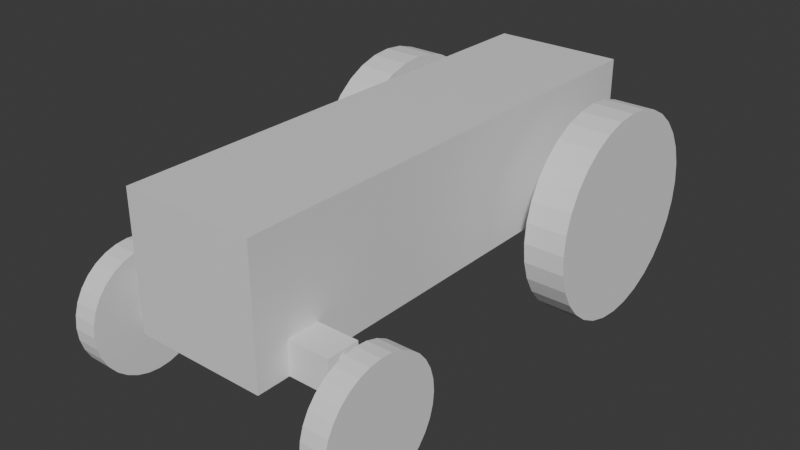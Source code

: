 # Source: tractor.blend  (saved by Blender 4.3.32; exported with 4.5.12 LTS)
import bpy
from mathutils import Matrix  # noqa: F401  (used for matrix-valued properties, if any)

bpy.ops.wm.read_factory_settings(use_empty=True)
scene = bpy.context.scene
scene.name = 'Scene'

# ---- collections
col_collection = bpy.data.collections.new('Collection'); scene.collection.children.link(col_collection)

# ---- materials (node trees are filled in below, after node groups)
mat_material = bpy.data.materials.new('Material')
mat_material.alpha_threshold = 0.0
mat_material.roughness = 0.5
mat_material.line_color = (0.0, 0.0, 0.0, 1.0)

# ---- material node trees
mat_material.use_nodes = True; mat_material.node_tree.nodes.clear()
_N = mat_material.node_tree.nodes; _L = mat_material.node_tree.links
n0 = _N.new('ShaderNodeOutputMaterial'); n0.name = 'Material Output'; n0.location = (300, 300)
n1 = _N.new('ShaderNodeBsdfPrincipled'); n1.name = 'Principled BSDF'; n1.location = (10, 300)
n1.inputs[3].default_value = 1.45
_L.new(n1.outputs[0], n0.inputs[0])
n0.is_active_output = True

# ---- world
world_world = bpy.data.worlds.new('World'); scene.world = world_world
world_world.use_nodes = True; world_world.node_tree.nodes.clear()
_N = world_world.node_tree.nodes; _L = world_world.node_tree.links
n0 = _N.new('ShaderNodeOutputWorld'); n0.name = 'World Output'; n0.location = (300, 300)
n1 = _N.new('ShaderNodeBackground'); n1.name = 'Background'; n1.location = (10, 300)
n1.inputs[0].default_value = (0.05088, 0.05088, 0.05088, 1.0)
_L.new(n1.outputs[0], n0.inputs[0])
n0.is_active_output = True
world_world.color = (0.05088, 0.05088, 0.05088)
world_world.sun_shadow_jitter_overblur = 0.0

# ---- meshes
me_cube = bpy.data.meshes.new('Cube')
me_cube.from_pydata([(0.4, 1.5, 1.3), (0.4, 1.5, 0.5), (0.4, -1.5, 1.3), (0.4, -1.5, 0.5), (-0.4, 1.5, 1.3), (-0.4, 1.5, 0.5), (-0.4, -1.5, 1.3), (-0.4, -1.5, 0.5), (-0.625, 1.1, 0.625), (0.625, 1.1, 0.625), (-0.625, 1.096, 0.586), (0.625, 1.096, 0.586), (-0.625, 1.085, 0.5485), (0.625, 1.085, 0.5485), (-0.625, 1.066, 0.5139), (0.625, 1.066, 0.5139), (-0.625, 1.041, 0.4836), (0.625, 1.041, 0.4836), (-0.625, 1.011, 0.4587), (0.625, 1.011, 0.4587), (-0.625, 0.9765, 0.4402), (0.625, 0.9765, 0.4402), (-0.625, 0.939, 0.4288), (0.625, 0.939, 0.4288), (-0.625, 0.9, 0.425), (0.625, 0.9, 0.425), (-0.625, 0.861, 0.4288), (0.625, 0.861, 0.4288), (-0.625, 0.8235, 0.4402), (0.625, 0.8235, 0.4402), (-0.625, 0.7889, 0.4587), (0.625, 0.7889, 0.4587), (-0.625, 0.7586, 0.4836), (0.625, 0.7586, 0.4836), (-0.625, 0.7337, 0.5139), (0.625, 0.7337, 0.5139), (-0.625, 0.7152, 0.5485), (0.625, 0.7152, 0.5485), (-0.625, 0.7038, 0.586), (0.625, 0.7038, 0.586), (-0.625, 0.7, 0.625), (0.625, 0.7, 0.625), (-0.625, 0.7038, 0.664), (0.625, 0.7038, 0.664), (-0.625, 0.7152, 0.7015), (0.625, 0.7152, 0.7015), (-0.625, 0.7337, 0.7361), (0.625, 0.7337, 0.7361), (-0.625, 0.7586, 0.7664), (0.625, 0.7586, 0.7664), (-0.625, 0.7889, 0.7913), (0.625, 0.7889, 0.7913), (-0.625, 0.8235, 0.8098), (0.625, 0.8235, 0.8098), (-0.625, 0.861, 0.8212), (0.625, 0.861, 0.8212), (-0.625, 0.9, 0.825), (0.625, 0.9, 0.825), (-0.625, 0.939, 0.8212), (0.625, 0.939, 0.8212), (-0.625, 0.9765, 0.8098), (0.625, 0.9765, 0.8098), (-0.625, 1.011, 0.7913), (0.625, 1.011, 0.7913), (-0.625, 1.041, 0.7664), (0.625, 1.041, 0.7664), (-0.625, 1.066, 0.7361), (0.625, 1.066, 0.7361), (-0.625, 1.085, 0.7015), (0.625, 1.085, 0.7015), (-0.625, 1.096, 0.664), (0.625, 1.096, 0.664)], [], [(0, 4, 6, 2), (3, 2, 6, 7), (7, 6, 4, 5), (5, 1, 3, 7), (1, 0, 2, 3), (5, 4, 0, 1), (8, 9, 11, 10), (10, 11, 13, 12), (12, 13, 15, 14), (14, 15, 17, 16), (16, 17, 19, 18), (18, 19, 21, 20), (20, 21, 23, 22), (22, 23, 25, 24), (24, 25, 27, 26), (26, 27, 29, 28), (28, 29, 31, 30), (30, 31, 33, 32), (32, 33, 35, 34), (34, 35, 37, 36), (36, 37, 39, 38), (38, 39, 41, 40), (40, 41, 43, 42), (42, 43, 45, 44), (44, 45, 47, 46), (46, 47, 49, 48), (48, 49, 51, 50), (50, 51, 53, 52), (52, 53, 55, 54), (54, 55, 57, 56), (56, 57, 59, 58), (58, 59, 61, 60), (60, 61, 63, 62), (62, 63, 65, 64), (64, 65, 67, 66), (66, 67, 69, 68), (11, 9, 71, 69, 67, 65, 63, 61, 59, 57, 55, 53, 51, 49, 47, 45, 43, 41, 39, 37, 35, 33, 31, 29, 27, 25, 23, 21, 19, 17, 15, 13), (68, 69, 71, 70), (70, 71, 9, 8), (8, 10, 12, 14, 16, 18, 20, 22, 24, 26, 28, 30, 32, 34, 36, 38, 40, 42, 44, 46, 48, 50, 52, 54, 56, 58, 60, 62, 64, 66, 68, 70)])
_uv = me_cube.uv_layers.new(name='UVMap')
_uv.uv.foreach_set('vector', [0.625, 0.5, 0.875, 0.5, 0.875, 0.75, 0.625, 0.75, 0.375, 0.75, 0.625, 0.75, 0.625, 1.0, 0.375, 1.0, 0.375, 0.0, 0.625, 0.0, 0.625, 0.25, 0.375, 0.25, 0.125, 0.5, 0.375, 0.5, 0.375, 0.75, 0.125, 0.75, 0.375, 0.5, 0.625, 0.5, 0.625, 0.75, 0.375, 0.75, 0.375, 0.25, 0.625, 0.25, 0.625, 0.5, 0.375, 0.5, 1.0, 0.5, 1.0, 1.0, 0.9688, 1.0, 0.9688, 0.5, 0.9688, 0.5, 0.9688, 1.0, 0.9375, 1.0, 0.9375, 0.5, 0.9375, 0.5, 0.9375, 1.0, 0.9062, 1.0, 0.9062, 0.5, 0.9062, 0.5, 0.9062, 1.0, 0.875, 1.0, 0.875, 0.5, 0.875, 0.5, 0.875, 1.0, 0.8438, 1.0, 0.8438, 0.5, 0.8438, 0.5, 0.8438, 1.0, 0.8125, 1.0, 0.8125, 0.5, 0.8125, 0.5, 0.8125, 1.0, 0.7812, 1.0, 0.7812, 0.5, 0.7812, 0.5, 0.7812, 1.0, 0.75, 1.0, 0.75, 0.5, 0.75, 0.5, 0.75, 1.0, 0.7188, 1.0, 0.7188, 0.5, 0.7188, 0.5, 0.7188, 1.0, 0.6875, 1.0, 0.6875, 0.5, 0.6875, 0.5, 0.6875, 1.0, 0.6562, 1.0, 0.6562, 0.5, 0.6562, 0.5, 0.6562, 1.0, 0.625, 1.0, 0.625, 0.5, 0.625, 0.5, 0.625, 1.0, 0.5938, 1.0, 0.5938, 0.5, 0.5938, 0.5, 0.5938, 1.0, 0.5625, 1.0, 0.5625, 0.5, 0.5625, 0.5, 0.5625, 1.0, 0.5312, 1.0, 0.5312, 0.5, 0.5312, 0.5, 0.5312, 1.0, 0.5, 1.0, 0.5, 0.5, 0.5, 0.5, 0.5, 1.0, 0.4688, 1.0, 0.4688, 0.5, 0.4688, 0.5, 0.4688, 1.0, 0.4375, 1.0, 0.4375, 0.5, 0.4375, 0.5, 0.4375, 1.0, 0.4062, 1.0, 0.4062, 0.5, 0.4062, 0.5, 0.4062, 1.0, 0.375, 1.0, 0.375, 0.5, 0.375, 0.5, 0.375, 1.0, 0.3438, 1.0, 0.3438, 0.5, 0.3438, 0.5, 0.3438, 1.0, 0.3125, 1.0, 0.3125, 0.5, 0.3125, 0.5, 0.3125, 1.0, 0.2812, 1.0, 0.2812, 0.5, 0.2812, 0.5, 0.2812, 1.0, 0.25, 1.0, 0.25, 0.5, 0.25, 0.5, 0.25, 1.0, 0.2188, 1.0, 0.2188, 0.5, 0.2188, 0.5, 0.2188, 1.0, 0.1875, 1.0, 0.1875, 0.5, 0.1875, 0.5, 0.1875, 1.0, 0.1562, 1.0, 0.1562, 0.5, 0.1562, 0.5, 0.1562, 1.0, 0.125, 1.0, 0.125, 0.5, 0.125, 0.5, 0.125, 1.0, 0.09375, 1.0, 0.09375, 0.5, 0.09375, 0.5, 0.09375, 1.0, 0.0625, 1.0, 0.0625, 0.5, 0.2968, 0.4854, 0.25, 0.49, 0.2032, 0.4854, 0.1582, 0.4717, 0.1167, 0.4496, 0.08029, 0.4197, 0.05045, 0.3833, 0.02827, 0.3418, 0.01461, 0.2968, 0.01, 0.25, 0.01461, 0.2032, 0.02827, 0.1582, 0.05045, 0.1167, 0.08029, 0.08029, 0.1167, 0.05045, 0.1582, 0.02827, 0.2032, 0.01461, 0.25, 0.01, 0.2968, 0.01461, 0.3418, 0.02827, 0.3833, 0.05045, 0.4197, 0.08029, 0.4496, 0.1167, 0.4717, 0.1582, 0.4854, 0.2032, 0.49, 0.25, 0.4854, 0.2968, 0.4717, 0.3418, 0.4496, 0.3833, 0.4197, 0.4197, 0.3833, 0.4496, 0.3418, 0.4717, 0.0625, 0.5, 0.0625, 1.0, 0.03125, 1.0, 0.03125, 0.5, 0.03125, 0.5, 0.03125, 1.0, 0.0, 1.0, 0.0, 0.5, 0.75, 0.49, 0.7968, 0.4854, 0.8418, 0.4717, 0.8833, 0.4496, 0.9197, 0.4197, 0.9496, 0.3833, 0.9717, 0.3418, 0.9854, 0.2968, 0.99, 0.25, 0.9854, 0.2032, 0.9717, 0.1582, 0.9496, 0.1167, 0.9197, 0.08029, 0.8833, 0.05045, 0.8418, 0.02827, 0.7968, 0.01461, 0.75, 0.01, 0.7032, 0.01461, 0.6582, 0.02827, 0.6167, 0.05045, 0.5803, 0.08029, 0.5504, 0.1167, 0.5283, 0.1582, 0.5146, 0.2032, 0.51, 0.25, 0.5146, 0.2968, 0.5283, 0.3418, 0.5504, 0.3833, 0.5803, 0.4197, 0.6167, 0.4496, 0.6582, 0.4717, 0.7032, 0.4854])
me_cube.materials.append(mat_material)
me_cube.use_mirror_vertex_groups = False
me_cube.update()
me_circle = bpy.data.meshes.new('Circle')
me_circle.from_pydata([(-0.075, 0.375, 0.0), (-0.075, 0.3678, 0.07316), (-0.075, 0.3465, 0.1435), (-0.075, 0.3118, 0.2083), (-0.075, 0.2652, 0.2652), (-0.075, 0.2083, 0.3118), (-0.075, 0.1435, 0.3465), (-0.075, 0.07316, 0.3678), (-0.075, 0.0, 0.375), (-0.075, -0.07316, 0.3678), (-0.075, -0.1435, 0.3465), (-0.075, -0.2083, 0.3118), (-0.075, -0.2652, 0.2652), (-0.075, -0.3118, 0.2083), (-0.075, -0.3465, 0.1435), (-0.075, -0.3678, 0.07316), (-0.075, -0.375, 0.0), (-0.075, -0.3678, -0.07316), (-0.075, -0.3465, -0.1435), (-0.075, -0.3118, -0.2083), (-0.075, -0.2652, -0.2652), (-0.075, -0.2083, -0.3118), (-0.075, -0.1435, -0.3465), (-0.075, -0.07316, -0.3678), (-0.075, 0.0, -0.375), (-0.075, 0.07316, -0.3678), (-0.075, 0.1435, -0.3465), (-0.075, 0.2083, -0.3118), (-0.075, 0.2652, -0.2652), (-0.075, 0.3118, -0.2083), (-0.075, 0.3465, -0.1435), (-0.075, 0.3678, -0.07316), (0.075, 0.3678, 0.07316), (0.075, 0.375, 1.18e-08), (0.075, 0.3465, 0.1435), (0.075, 0.3118, 0.2083), (0.075, 0.2652, 0.2652), (0.075, 0.2083, 0.3118), (0.075, 0.1435, 0.3465), (0.075, 0.07316, 0.3678), (0.075, 0.0, 0.375), (0.075, -0.07316, 0.3678), (0.075, -0.1435, 0.3465), (0.075, -0.2083, 0.3118), (0.075, -0.2652, 0.2652), (0.075, -0.3118, 0.2083), (0.075, -0.3465, 0.1435), (0.075, -0.3678, 0.07316), (0.075, -0.375, 1.18e-08), (0.075, -0.3678, -0.07316), (0.075, -0.3465, -0.1435), (0.075, -0.3118, -0.2083), (0.075, -0.2652, -0.2652), (0.075, -0.2083, -0.3118), (0.075, -0.1435, -0.3465), (0.075, -0.07316, -0.3678), (0.075, 0.0, -0.375), (0.075, 0.07316, -0.3678), (0.075, 0.1435, -0.3465), (0.075, 0.2083, -0.3118), (0.075, 0.2652, -0.2652), (0.075, 0.3118, -0.2083), (0.075, 0.3465, -0.1435), (0.075, 0.3678, -0.07316)], [], [(1, 0, 31, 30, 29, 28, 27, 26, 25, 24, 23, 22, 21, 20, 19, 18, 17, 16, 15, 14, 13, 12, 11, 10, 9, 8, 7, 6, 5, 4, 3, 2), (32, 34, 35, 36, 37, 38, 39, 40, 41, 42, 43, 44, 45, 46, 47, 48, 49, 50, 51, 52, 53, 54, 55, 56, 57, 58, 59, 60, 61, 62, 63, 33), (27, 28, 60, 59), (14, 15, 47, 46), (1, 2, 34, 32), (28, 29, 61, 60), (15, 16, 48, 47), (2, 3, 35, 34), (29, 30, 62, 61), (16, 17, 49, 48), (3, 4, 36, 35), (30, 31, 63, 62), (17, 18, 50, 49), (4, 5, 37, 36), (31, 0, 33, 63), (18, 19, 51, 50), (5, 6, 38, 37), (19, 20, 52, 51), (6, 7, 39, 38), (20, 21, 53, 52), (7, 8, 40, 39), (21, 22, 54, 53), (8, 9, 41, 40), (22, 23, 55, 54), (9, 10, 42, 41), (23, 24, 56, 55), (10, 11, 43, 42), (24, 25, 57, 56), (11, 12, 44, 43), (25, 26, 58, 57), (12, 13, 45, 44), (26, 27, 59, 58), (13, 14, 46, 45), (0, 1, 32, 33)])
_uv = me_circle.uv_layers.new(name='UVMap')
_uv.uv.foreach_set('vector', [0.0, 0.0, 0.0, 0.0, 0.0, 0.0, 0.0, 0.0, 0.0, 0.0, 0.0, 0.0, 0.0, 0.0, 0.0, 0.0, 0.0, 0.0, 0.0, 0.0, 0.0, 0.0, 0.0, 0.0, 0.0, 0.0, 0.0, 0.0, 0.0, 0.0, 0.0, 0.0, 0.0, 0.0, 0.0, 0.0, 0.0, 0.0, 0.0, 0.0, 0.0, 0.0, 0.0, 0.0, 0.0, 0.0, 0.0, 0.0, 0.0, 0.0, 0.0, 0.0, 0.0, 0.0, 0.0, 0.0, 0.0, 0.0, 0.0, 0.0, 0.0, 0.0, 0.0, 0.0, 0.0, 0.0, 0.0, 0.0, 0.0, 0.0, 0.0, 0.0, 0.0, 0.0, 0.0, 0.0, 0.0, 0.0, 0.0, 0.0, 0.0, 0.0, 0.0, 0.0, 0.0, 0.0, 0.0, 0.0, 0.0, 0.0, 0.0, 0.0, 0.0, 0.0, 0.0, 0.0, 0.0, 0.0, 0.0, 0.0, 0.0, 0.0, 0.0, 0.0, 0.0, 0.0, 0.0, 0.0, 0.0, 0.0, 0.0, 0.0, 0.0, 0.0, 0.0, 0.0, 0.0, 0.0, 0.0, 0.0, 0.0, 0.0, 0.0, 0.0, 0.0, 0.0, 0.0, 0.0, 0.0, 0.0, 0.0, 0.0, 0.0, 0.0, 0.0, 0.0, 0.0, 0.0, 0.0, 0.0, 0.0, 0.0, 0.0, 0.0, 0.0, 0.0, 0.0, 0.0, 0.0, 0.0, 0.0, 0.0, 0.0, 0.0, 0.0, 0.0, 0.0, 0.0, 0.0, 0.0, 0.0, 0.0, 0.0, 0.0, 0.0, 0.0, 0.0, 0.0, 0.0, 0.0, 0.0, 0.0, 0.0, 0.0, 0.0, 0.0, 0.0, 0.0, 0.0, 0.0, 0.0, 0.0, 0.0, 0.0, 0.0, 0.0, 0.0, 0.0, 0.0, 0.0, 0.0, 0.0, 0.0, 0.0, 0.0, 0.0, 0.0, 0.0, 0.0, 0.0, 0.0, 0.0, 0.0, 0.0, 0.0, 0.0, 0.0, 0.0, 0.0, 0.0, 0.0, 0.0, 0.0, 0.0, 0.0, 0.0, 0.0, 0.0, 0.0, 0.0, 0.0, 0.0, 0.0, 0.0, 0.0, 0.0, 0.0, 0.0, 0.0, 0.0, 0.0, 0.0, 0.0, 0.0, 0.0, 0.0, 0.0, 0.0, 0.0, 0.0, 0.0, 0.0, 0.0, 0.0, 0.0, 0.0, 0.0, 0.0, 0.0, 0.0, 0.0, 0.0, 0.0, 0.0, 0.0, 0.0, 0.0, 0.0, 0.0, 0.0, 0.0, 0.0, 0.0, 0.0, 0.0, 0.0, 0.0, 0.0, 0.0, 0.0, 0.0, 0.0, 0.0, 0.0, 0.0, 0.0, 0.0, 0.0, 0.0, 0.0, 0.0, 0.0, 0.0, 0.0, 0.0, 0.0, 0.0, 0.0, 0.0, 0.0, 0.0, 0.0, 0.0, 0.0, 0.0, 0.0, 0.0, 0.0, 0.0, 0.0, 0.0, 0.0, 0.0, 0.0, 0.0, 0.0, 0.0, 0.0, 0.0, 0.0, 0.0, 0.0, 0.0, 0.0, 0.0, 0.0, 0.0, 0.0, 0.0, 0.0, 0.0, 0.0, 0.0, 0.0, 0.0, 0.0, 0.0, 0.0, 0.0, 0.0, 0.0, 0.0, 0.0, 0.0, 0.0, 0.0, 0.0, 0.0, 0.0, 0.0, 0.0, 0.0, 0.0, 0.0, 0.0, 0.0, 0.0, 0.0, 0.0, 0.0, 0.0, 0.0, 0.0, 0.0, 0.0, 0.0, 0.0, 0.0, 0.0, 0.0, 0.0, 0.0, 0.0, 0.0, 0.0, 0.0, 0.0, 0.0, 0.0, 0.0, 0.0, 0.0, 0.0, 0.0, 0.0, 0.0, 0.0, 0.0, 0.0, 0.0, 0.0, 0.0, 0.0, 0.0])
me_circle.update()
me_cylinder = bpy.data.meshes.new('Cylinder')
me_cylinder.from_pydata([(0.6953, 0.05, -0.1749), (0.6047, 0.05, 0.1632), (0.7047, 0.04904, -0.1724), (0.6141, 0.04904, 0.1657), (0.7138, 0.04619, -0.17), (0.6232, 0.04619, 0.1681), (0.7221, 0.04157, -0.1677), (0.6315, 0.04157, 0.1703), (0.7294, 0.03536, -0.1658), (0.6389, 0.03536, 0.1723), (0.7355, 0.02778, -0.1642), (0.6449, 0.02778, 0.1739), (0.7399, 0.01913, -0.163), (0.6493, 0.01913, 0.1751), (0.7427, 0.009754, -0.1622), (0.6521, 0.009754, 0.1758), (0.7436, -6.382e-08, -0.162), (0.653, -6.382e-08, 0.1761), (0.7427, -0.009755, -0.1622), (0.6521, -0.009755, 0.1758), (0.7399, -0.01913, -0.163), (0.6493, -0.01913, 0.1751), (0.7355, -0.02778, -0.1642), (0.6449, -0.02778, 0.1739), (0.7294, -0.03536, -0.1658), (0.6389, -0.03536, 0.1723), (0.7221, -0.04157, -0.1677), (0.6315, -0.04157, 0.1703), (0.7138, -0.04619, -0.17), (0.6232, -0.04619, 0.1681), (0.7047, -0.04904, -0.1724), (0.6141, -0.04904, 0.1657), (0.6953, -0.05, -0.1749), (0.6047, -0.05, 0.1632), (0.6859, -0.04904, -0.1774), (0.5953, -0.04904, 0.1606), (0.6768, -0.04619, -0.1799), (0.5862, -0.04619, 0.1582), (0.6685, -0.04157, -0.1821), (0.5779, -0.04157, 0.156), (0.6611, -0.03536, -0.1841), (0.5706, -0.03536, 0.154), (0.6551, -0.02778, -0.1857), (0.5645, -0.02778, 0.1524), (0.6507, -0.01913, -0.1869), (0.5601, -0.01913, 0.1512), (0.6479, -0.009755, -0.1876), (0.5573, -0.009755, 0.1505), (0.647, -6.382e-08, -0.1879), (0.5564, -6.382e-08, 0.1502), (0.6479, 0.009754, -0.1876), (0.5573, 0.009754, 0.1505), (0.6507, 0.01913, -0.1869), (0.5601, 0.01913, 0.1512), (0.6551, 0.02778, -0.1857), (0.5645, 0.02778, 0.1524), (0.6611, 0.03536, -0.1841), (0.5706, 0.03536, 0.154), (0.6685, 0.04157, -0.1821), (0.5779, 0.04157, 0.156), (0.6768, 0.04619, -0.1799), (0.5862, 0.04619, 0.1582), (0.6859, 0.04904, -0.1774), (0.5953, 0.04904, 0.1606), (-0.65, -0.1, -0.005882), (-0.65, -0.1, 0.1941), (-0.65, 0.1, -0.005882), (-0.65, 0.1, 0.1941), (0.65, -0.1, -0.005882), (0.65, -0.1, 0.1941), (0.65, 0.1, -0.005882), (0.65, 0.1, 0.1941), (-0.6953, 0.05, -0.1749), (-0.6047, 0.05, 0.1632), (-0.6859, 0.04904, -0.1774), (-0.5953, 0.04904, 0.1606), (-0.6768, 0.04619, -0.1799), (-0.5862, 0.04619, 0.1582), (-0.6685, 0.04157, -0.1821), (-0.5779, 0.04157, 0.156), (-0.6611, 0.03536, -0.1841), (-0.5706, 0.03536, 0.154), (-0.6551, 0.02778, -0.1857), (-0.5645, 0.02778, 0.1524), (-0.6507, 0.01913, -0.1869), (-0.5601, 0.01913, 0.1512), (-0.6479, 0.009755, -0.1876), (-0.5573, 0.009755, 0.1505), (-0.647, 5.539e-08, -0.1879), (-0.5564, 5.539e-08, 0.1502), (-0.6479, -0.009754, -0.1876), (-0.5573, -0.009754, 0.1505), (-0.6507, -0.01913, -0.1869), (-0.5601, -0.01913, 0.1512), (-0.6551, -0.02778, -0.1857), (-0.5645, -0.02778, 0.1524), (-0.6611, -0.03536, -0.1841), (-0.5706, -0.03536, 0.154), (-0.6685, -0.04157, -0.1821), (-0.5779, -0.04157, 0.156), (-0.6768, -0.04619, -0.1799), (-0.5862, -0.04619, 0.1582), (-0.6859, -0.04904, -0.1774), (-0.5953, -0.04904, 0.1606), (-0.6953, -0.05, -0.1749), (-0.6047, -0.05, 0.1632), (-0.7047, -0.04904, -0.1724), (-0.6141, -0.04904, 0.1657), (-0.7138, -0.04619, -0.17), (-0.6232, -0.04619, 0.1681), (-0.7221, -0.04157, -0.1677), (-0.6315, -0.04157, 0.1703), (-0.7294, -0.03536, -0.1658), (-0.6389, -0.03536, 0.1723), (-0.7355, -0.02778, -0.1642), (-0.6449, -0.02778, 0.1739), (-0.7399, -0.01913, -0.163), (-0.6493, -0.01913, 0.1751), (-0.7427, -0.009754, -0.1622), (-0.6521, -0.009754, 0.1758), (-0.7436, 5.539e-08, -0.162), (-0.653, 5.539e-08, 0.1761), (-0.7427, 0.009755, -0.1622), (-0.6521, 0.009755, 0.1758), (-0.7399, 0.01913, -0.163), (-0.6493, 0.01913, 0.1751), (-0.7355, 0.02778, -0.1642), (-0.6449, 0.02778, 0.1739), (-0.7294, 0.03536, -0.1658), (-0.6389, 0.03536, 0.1723), (-0.7221, 0.04157, -0.1677), (-0.6315, 0.04157, 0.1703), (-0.7138, 0.04619, -0.17), (-0.6232, 0.04619, 0.1681), (-0.7047, 0.04904, -0.1724), (-0.6141, 0.04904, 0.1657)], [], [(0, 1, 3, 2), (2, 3, 5, 4), (4, 5, 7, 6), (6, 7, 9, 8), (8, 9, 11, 10), (10, 11, 13, 12), (12, 13, 15, 14), (14, 15, 17, 16), (16, 17, 19, 18), (18, 19, 21, 20), (20, 21, 23, 22), (22, 23, 25, 24), (24, 25, 27, 26), (26, 27, 29, 28), (28, 29, 31, 30), (30, 31, 33, 32), (32, 33, 35, 34), (34, 35, 37, 36), (36, 37, 39, 38), (38, 39, 41, 40), (40, 41, 43, 42), (42, 43, 45, 44), (44, 45, 47, 46), (46, 47, 49, 48), (48, 49, 51, 50), (50, 51, 53, 52), (52, 53, 55, 54), (54, 55, 57, 56), (56, 57, 59, 58), (58, 59, 61, 60), (3, 1, 63, 61, 59, 57, 55, 53, 51, 49, 47, 45, 43, 41, 39, 37, 35, 33, 31, 29, 27, 25, 23, 21, 19, 17, 15, 13, 11, 9, 7, 5), (60, 61, 63, 62), (62, 63, 1, 0), (0, 2, 4, 6, 8, 10, 12, 14, 16, 18, 20, 22, 24, 26, 28, 30, 32, 34, 36, 38, 40, 42, 44, 46, 48, 50, 52, 54, 56, 58, 60, 62), (64, 65, 67, 66), (66, 67, 71, 70), (70, 71, 69, 68), (68, 69, 65, 64), (66, 70, 68, 64), (71, 67, 65, 69), (72, 73, 75, 74), (74, 75, 77, 76), (76, 77, 79, 78), (78, 79, 81, 80), (80, 81, 83, 82), (82, 83, 85, 84), (84, 85, 87, 86), (86, 87, 89, 88), (88, 89, 91, 90), (90, 91, 93, 92), (92, 93, 95, 94), (94, 95, 97, 96), (96, 97, 99, 98), (98, 99, 101, 100), (100, 101, 103, 102), (102, 103, 105, 104), (104, 105, 107, 106), (106, 107, 109, 108), (108, 109, 111, 110), (110, 111, 113, 112), (112, 113, 115, 114), (114, 115, 117, 116), (116, 117, 119, 118), (118, 119, 121, 120), (120, 121, 123, 122), (122, 123, 125, 124), (124, 125, 127, 126), (126, 127, 129, 128), (128, 129, 131, 130), (130, 131, 133, 132), (75, 73, 135, 133, 131, 129, 127, 125, 123, 121, 119, 117, 115, 113, 111, 109, 107, 105, 103, 101, 99, 97, 95, 93, 91, 89, 87, 85, 83, 81, 79, 77), (132, 133, 135, 134), (134, 135, 73, 72), (72, 74, 76, 78, 80, 82, 84, 86, 88, 90, 92, 94, 96, 98, 100, 102, 104, 106, 108, 110, 112, 114, 116, 118, 120, 122, 124, 126, 128, 130, 132, 134)])
_uv = me_cylinder.uv_layers.new(name='UVMap')
_uv.uv.foreach_set('vector', [1.0, 0.5, 1.0, 1.0, 0.9688, 1.0, 0.9688, 0.5, 0.9688, 0.5, 0.9688, 1.0, 0.9375, 1.0, 0.9375, 0.5, 0.9375, 0.5, 0.9375, 1.0, 0.9062, 1.0, 0.9062, 0.5, 0.9062, 0.5, 0.9062, 1.0, 0.875, 1.0, 0.875, 0.5, 0.875, 0.5, 0.875, 1.0, 0.8438, 1.0, 0.8438, 0.5, 0.8438, 0.5, 0.8438, 1.0, 0.8125, 1.0, 0.8125, 0.5, 0.8125, 0.5, 0.8125, 1.0, 0.7812, 1.0, 0.7812, 0.5, 0.7812, 0.5, 0.7812, 1.0, 0.75, 1.0, 0.75, 0.5, 0.75, 0.5, 0.75, 1.0, 0.7188, 1.0, 0.7188, 0.5, 0.7188, 0.5, 0.7188, 1.0, 0.6875, 1.0, 0.6875, 0.5, 0.6875, 0.5, 0.6875, 1.0, 0.6562, 1.0, 0.6562, 0.5, 0.6562, 0.5, 0.6562, 1.0, 0.625, 1.0, 0.625, 0.5, 0.625, 0.5, 0.625, 1.0, 0.5938, 1.0, 0.5938, 0.5, 0.5938, 0.5, 0.5938, 1.0, 0.5625, 1.0, 0.5625, 0.5, 0.5625, 0.5, 0.5625, 1.0, 0.5312, 1.0, 0.5312, 0.5, 0.5312, 0.5, 0.5312, 1.0, 0.5, 1.0, 0.5, 0.5, 0.5, 0.5, 0.5, 1.0, 0.4688, 1.0, 0.4688, 0.5, 0.4688, 0.5, 0.4688, 1.0, 0.4375, 1.0, 0.4375, 0.5, 0.4375, 0.5, 0.4375, 1.0, 0.4062, 1.0, 0.4062, 0.5, 0.4062, 0.5, 0.4062, 1.0, 0.375, 1.0, 0.375, 0.5, 0.375, 0.5, 0.375, 1.0, 0.3438, 1.0, 0.3438, 0.5, 0.3438, 0.5, 0.3438, 1.0, 0.3125, 1.0, 0.3125, 0.5, 0.3125, 0.5, 0.3125, 1.0, 0.2812, 1.0, 0.2812, 0.5, 0.2812, 0.5, 0.2812, 1.0, 0.25, 1.0, 0.25, 0.5, 0.25, 0.5, 0.25, 1.0, 0.2188, 1.0, 0.2188, 0.5, 0.2188, 0.5, 0.2188, 1.0, 0.1875, 1.0, 0.1875, 0.5, 0.1875, 0.5, 0.1875, 1.0, 0.1562, 1.0, 0.1562, 0.5, 0.1562, 0.5, 0.1562, 1.0, 0.125, 1.0, 0.125, 0.5, 0.125, 0.5, 0.125, 1.0, 0.09375, 1.0, 0.09375, 0.5, 0.09375, 0.5, 0.09375, 1.0, 0.0625, 1.0, 0.0625, 0.5, 0.2968, 0.4854, 0.25, 0.49, 0.2032, 0.4854, 0.1582, 0.4717, 0.1167, 0.4496, 0.08029, 0.4197, 0.05045, 0.3833, 0.02827, 0.3418, 0.01461, 0.2968, 0.01, 0.25, 0.01461, 0.2032, 0.02827, 0.1582, 0.05045, 0.1167, 0.08029, 0.08029, 0.1167, 0.05045, 0.1582, 0.02827, 0.2032, 0.01461, 0.25, 0.01, 0.2968, 0.01461, 0.3418, 0.02827, 0.3833, 0.05045, 0.4197, 0.08029, 0.4496, 0.1167, 0.4717, 0.1582, 0.4854, 0.2032, 0.49, 0.25, 0.4854, 0.2968, 0.4717, 0.3418, 0.4496, 0.3833, 0.4197, 0.4197, 0.3833, 0.4496, 0.3418, 0.4717, 0.0625, 0.5, 0.0625, 1.0, 0.03125, 1.0, 0.03125, 0.5, 0.03125, 0.5, 0.03125, 1.0, 0.0, 1.0, 0.0, 0.5, 0.75, 0.49, 0.7968, 0.4854, 0.8418, 0.4717, 0.8833, 0.4496, 0.9197, 0.4197, 0.9496, 0.3833, 0.9717, 0.3418, 0.9854, 0.2968, 0.99, 0.25, 0.9854, 0.2032, 0.9717, 0.1582, 0.9496, 0.1167, 0.9197, 0.08029, 0.8833, 0.05045, 0.8418, 0.02827, 0.7968, 0.01461, 0.75, 0.01, 0.7032, 0.01461, 0.6582, 0.02827, 0.6167, 0.05045, 0.5803, 0.08029, 0.5504, 0.1167, 0.5283, 0.1582, 0.5146, 0.2032, 0.51, 0.25, 0.5146, 0.2968, 0.5283, 0.3418, 0.5504, 0.3833, 0.5803, 0.4197, 0.6167, 0.4496, 0.6582, 0.4717, 0.7032, 0.4854, 0.375, 0.0, 0.625, 0.0, 0.625, 0.25, 0.375, 0.25, 0.375, 0.25, 0.625, 0.25, 0.625, 0.5, 0.375, 0.5, 0.375, 0.5, 0.625, 0.5, 0.625, 0.75, 0.375, 0.75, 0.375, 0.75, 0.625, 0.75, 0.625, 1.0, 0.375, 1.0, 0.125, 0.5, 0.375, 0.5, 0.375, 0.75, 0.125, 0.75, 0.625, 0.5, 0.875, 0.5, 0.875, 0.75, 0.625, 0.75, 1.0, 0.5, 1.0, 1.0, 0.9688, 1.0, 0.9688, 0.5, 0.9688, 0.5, 0.9688, 1.0, 0.9375, 1.0, 0.9375, 0.5, 0.9375, 0.5, 0.9375, 1.0, 0.9062, 1.0, 0.9062, 0.5, 0.9062, 0.5, 0.9062, 1.0, 0.875, 1.0, 0.875, 0.5, 0.875, 0.5, 0.875, 1.0, 0.8438, 1.0, 0.8438, 0.5, 0.8438, 0.5, 0.8438, 1.0, 0.8125, 1.0, 0.8125, 0.5, 0.8125, 0.5, 0.8125, 1.0, 0.7812, 1.0, 0.7812, 0.5, 0.7812, 0.5, 0.7812, 1.0, 0.75, 1.0, 0.75, 0.5, 0.75, 0.5, 0.75, 1.0, 0.7188, 1.0, 0.7188, 0.5, 0.7188, 0.5, 0.7188, 1.0, 0.6875, 1.0, 0.6875, 0.5, 0.6875, 0.5, 0.6875, 1.0, 0.6562, 1.0, 0.6562, 0.5, 0.6562, 0.5, 0.6562, 1.0, 0.625, 1.0, 0.625, 0.5, 0.625, 0.5, 0.625, 1.0, 0.5938, 1.0, 0.5938, 0.5, 0.5938, 0.5, 0.5938, 1.0, 0.5625, 1.0, 0.5625, 0.5, 0.5625, 0.5, 0.5625, 1.0, 0.5312, 1.0, 0.5312, 0.5, 0.5312, 0.5, 0.5312, 1.0, 0.5, 1.0, 0.5, 0.5, 0.5, 0.5, 0.5, 1.0, 0.4688, 1.0, 0.4688, 0.5, 0.4688, 0.5, 0.4688, 1.0, 0.4375, 1.0, 0.4375, 0.5, 0.4375, 0.5, 0.4375, 1.0, 0.4062, 1.0, 0.4062, 0.5, 0.4062, 0.5, 0.4062, 1.0, 0.375, 1.0, 0.375, 0.5, 0.375, 0.5, 0.375, 1.0, 0.3438, 1.0, 0.3438, 0.5, 0.3438, 0.5, 0.3438, 1.0, 0.3125, 1.0, 0.3125, 0.5, 0.3125, 0.5, 0.3125, 1.0, 0.2812, 1.0, 0.2812, 0.5, 0.2812, 0.5, 0.2812, 1.0, 0.25, 1.0, 0.25, 0.5, 0.25, 0.5, 0.25, 1.0, 0.2188, 1.0, 0.2188, 0.5, 0.2188, 0.5, 0.2188, 1.0, 0.1875, 1.0, 0.1875, 0.5, 0.1875, 0.5, 0.1875, 1.0, 0.1562, 1.0, 0.1562, 0.5, 0.1562, 0.5, 0.1562, 1.0, 0.125, 1.0, 0.125, 0.5, 0.125, 0.5, 0.125, 1.0, 0.09375, 1.0, 0.09375, 0.5, 0.09375, 0.5, 0.09375, 1.0, 0.0625, 1.0, 0.0625, 0.5, 0.2968, 0.4854, 0.25, 0.49, 0.2032, 0.4854, 0.1582, 0.4717, 0.1167, 0.4496, 0.08029, 0.4197, 0.05045, 0.3833, 0.02827, 0.3418, 0.01461, 0.2968, 0.01, 0.25, 0.01461, 0.2032, 0.02827, 0.1582, 0.05045, 0.1167, 0.08029, 0.08029, 0.1167, 0.05045, 0.1582, 0.02827, 0.2032, 0.01461, 0.25, 0.01, 0.2968, 0.01461, 0.3418, 0.02827, 0.3833, 0.05045, 0.4197, 0.08029, 0.4496, 0.1167, 0.4717, 0.1582, 0.4854, 0.2032, 0.49, 0.25, 0.4854, 0.2968, 0.4717, 0.3418, 0.4496, 0.3833, 0.4197, 0.4197, 0.3833, 0.4496, 0.3418, 0.4717, 0.0625, 0.5, 0.0625, 1.0, 0.03125, 1.0, 0.03125, 0.5, 0.03125, 0.5, 0.03125, 1.0, 0.0, 1.0, 0.0, 0.5, 0.75, 0.49, 0.7968, 0.4854, 0.8418, 0.4717, 0.8833, 0.4496, 0.9197, 0.4197, 0.9496, 0.3833, 0.9717, 0.3418, 0.9854, 0.2968, 0.99, 0.25, 0.9854, 0.2032, 0.9717, 0.1582, 0.9496, 0.1167, 0.9197, 0.08029, 0.8833, 0.05045, 0.8418, 0.02827, 0.7968, 0.01461, 0.75, 0.01, 0.7032, 0.01461, 0.6582, 0.02827, 0.6167, 0.05045, 0.5803, 0.08029, 0.5504, 0.1167, 0.5283, 0.1582, 0.5146, 0.2032, 0.51, 0.25, 0.5146, 0.2968, 0.5283, 0.3418, 0.5504, 0.3833, 0.5803, 0.4197, 0.6167, 0.4496, 0.6582, 0.4717, 0.7032, 0.4854])
me_cylinder.update()
me_circle_001 = bpy.data.meshes.new('Circle.001')
me_circle_001.from_pydata([(-0.075, 0.375, 0.0), (-0.075, 0.3678, 0.07316), (-0.075, 0.3465, 0.1435), (-0.075, 0.3118, 0.2083), (-0.075, 0.2652, 0.2652), (-0.075, 0.2083, 0.3118), (-0.075, 0.1435, 0.3465), (-0.075, 0.07316, 0.3678), (-0.075, 0.0, 0.375), (-0.075, -0.07316, 0.3678), (-0.075, -0.1435, 0.3465), (-0.075, -0.2083, 0.3118), (-0.075, -0.2652, 0.2652), (-0.075, -0.3118, 0.2083), (-0.075, -0.3465, 0.1435), (-0.075, -0.3678, 0.07316), (-0.075, -0.375, 0.0), (-0.075, -0.3678, -0.07316), (-0.075, -0.3465, -0.1435), (-0.075, -0.3118, -0.2083), (-0.075, -0.2652, -0.2652), (-0.075, -0.2083, -0.3118), (-0.075, -0.1435, -0.3465), (-0.075, -0.07316, -0.3678), (-0.075, 0.0, -0.375), (-0.075, 0.07316, -0.3678), (-0.075, 0.1435, -0.3465), (-0.075, 0.2083, -0.3118), (-0.075, 0.2652, -0.2652), (-0.075, 0.3118, -0.2083), (-0.075, 0.3465, -0.1435), (-0.075, 0.3678, -0.07316), (0.075, 0.3678, 0.07316), (0.075, 0.375, 1.18e-08), (0.075, 0.3465, 0.1435), (0.075, 0.3118, 0.2083), (0.075, 0.2652, 0.2652), (0.075, 0.2083, 0.3118), (0.075, 0.1435, 0.3465), (0.075, 0.07316, 0.3678), (0.075, 0.0, 0.375), (0.075, -0.07316, 0.3678), (0.075, -0.1435, 0.3465), (0.075, -0.2083, 0.3118), (0.075, -0.2652, 0.2652), (0.075, -0.3118, 0.2083), (0.075, -0.3465, 0.1435), (0.075, -0.3678, 0.07316), (0.075, -0.375, 1.18e-08), (0.075, -0.3678, -0.07316), (0.075, -0.3465, -0.1435), (0.075, -0.3118, -0.2083), (0.075, -0.2652, -0.2652), (0.075, -0.2083, -0.3118), (0.075, -0.1435, -0.3465), (0.075, -0.07316, -0.3678), (0.075, 0.0, -0.375), (0.075, 0.07316, -0.3678), (0.075, 0.1435, -0.3465), (0.075, 0.2083, -0.3118), (0.075, 0.2652, -0.2652), (0.075, 0.3118, -0.2083), (0.075, 0.3465, -0.1435), (0.075, 0.3678, -0.07316)], [], [(1, 0, 31, 30, 29, 28, 27, 26, 25, 24, 23, 22, 21, 20, 19, 18, 17, 16, 15, 14, 13, 12, 11, 10, 9, 8, 7, 6, 5, 4, 3, 2), (32, 34, 35, 36, 37, 38, 39, 40, 41, 42, 43, 44, 45, 46, 47, 48, 49, 50, 51, 52, 53, 54, 55, 56, 57, 58, 59, 60, 61, 62, 63, 33), (27, 28, 60, 59), (14, 15, 47, 46), (1, 2, 34, 32), (28, 29, 61, 60), (15, 16, 48, 47), (2, 3, 35, 34), (29, 30, 62, 61), (16, 17, 49, 48), (3, 4, 36, 35), (30, 31, 63, 62), (17, 18, 50, 49), (4, 5, 37, 36), (31, 0, 33, 63), (18, 19, 51, 50), (5, 6, 38, 37), (19, 20, 52, 51), (6, 7, 39, 38), (20, 21, 53, 52), (7, 8, 40, 39), (21, 22, 54, 53), (8, 9, 41, 40), (22, 23, 55, 54), (9, 10, 42, 41), (23, 24, 56, 55), (10, 11, 43, 42), (24, 25, 57, 56), (11, 12, 44, 43), (25, 26, 58, 57), (12, 13, 45, 44), (26, 27, 59, 58), (13, 14, 46, 45), (0, 1, 32, 33)])
_uv = me_circle_001.uv_layers.new(name='UVMap')
_uv.uv.foreach_set('vector', [0.0, 0.0, 0.0, 0.0, 0.0, 0.0, 0.0, 0.0, 0.0, 0.0, 0.0, 0.0, 0.0, 0.0, 0.0, 0.0, 0.0, 0.0, 0.0, 0.0, 0.0, 0.0, 0.0, 0.0, 0.0, 0.0, 0.0, 0.0, 0.0, 0.0, 0.0, 0.0, 0.0, 0.0, 0.0, 0.0, 0.0, 0.0, 0.0, 0.0, 0.0, 0.0, 0.0, 0.0, 0.0, 0.0, 0.0, 0.0, 0.0, 0.0, 0.0, 0.0, 0.0, 0.0, 0.0, 0.0, 0.0, 0.0, 0.0, 0.0, 0.0, 0.0, 0.0, 0.0, 0.0, 0.0, 0.0, 0.0, 0.0, 0.0, 0.0, 0.0, 0.0, 0.0, 0.0, 0.0, 0.0, 0.0, 0.0, 0.0, 0.0, 0.0, 0.0, 0.0, 0.0, 0.0, 0.0, 0.0, 0.0, 0.0, 0.0, 0.0, 0.0, 0.0, 0.0, 0.0, 0.0, 0.0, 0.0, 0.0, 0.0, 0.0, 0.0, 0.0, 0.0, 0.0, 0.0, 0.0, 0.0, 0.0, 0.0, 0.0, 0.0, 0.0, 0.0, 0.0, 0.0, 0.0, 0.0, 0.0, 0.0, 0.0, 0.0, 0.0, 0.0, 0.0, 0.0, 0.0, 0.0, 0.0, 0.0, 0.0, 0.0, 0.0, 0.0, 0.0, 0.0, 0.0, 0.0, 0.0, 0.0, 0.0, 0.0, 0.0, 0.0, 0.0, 0.0, 0.0, 0.0, 0.0, 0.0, 0.0, 0.0, 0.0, 0.0, 0.0, 0.0, 0.0, 0.0, 0.0, 0.0, 0.0, 0.0, 0.0, 0.0, 0.0, 0.0, 0.0, 0.0, 0.0, 0.0, 0.0, 0.0, 0.0, 0.0, 0.0, 0.0, 0.0, 0.0, 0.0, 0.0, 0.0, 0.0, 0.0, 0.0, 0.0, 0.0, 0.0, 0.0, 0.0, 0.0, 0.0, 0.0, 0.0, 0.0, 0.0, 0.0, 0.0, 0.0, 0.0, 0.0, 0.0, 0.0, 0.0, 0.0, 0.0, 0.0, 0.0, 0.0, 0.0, 0.0, 0.0, 0.0, 0.0, 0.0, 0.0, 0.0, 0.0, 0.0, 0.0, 0.0, 0.0, 0.0, 0.0, 0.0, 0.0, 0.0, 0.0, 0.0, 0.0, 0.0, 0.0, 0.0, 0.0, 0.0, 0.0, 0.0, 0.0, 0.0, 0.0, 0.0, 0.0, 0.0, 0.0, 0.0, 0.0, 0.0, 0.0, 0.0, 0.0, 0.0, 0.0, 0.0, 0.0, 0.0, 0.0, 0.0, 0.0, 0.0, 0.0, 0.0, 0.0, 0.0, 0.0, 0.0, 0.0, 0.0, 0.0, 0.0, 0.0, 0.0, 0.0, 0.0, 0.0, 0.0, 0.0, 0.0, 0.0, 0.0, 0.0, 0.0, 0.0, 0.0, 0.0, 0.0, 0.0, 0.0, 0.0, 0.0, 0.0, 0.0, 0.0, 0.0, 0.0, 0.0, 0.0, 0.0, 0.0, 0.0, 0.0, 0.0, 0.0, 0.0, 0.0, 0.0, 0.0, 0.0, 0.0, 0.0, 0.0, 0.0, 0.0, 0.0, 0.0, 0.0, 0.0, 0.0, 0.0, 0.0, 0.0, 0.0, 0.0, 0.0, 0.0, 0.0, 0.0, 0.0, 0.0, 0.0, 0.0, 0.0, 0.0, 0.0, 0.0, 0.0, 0.0, 0.0, 0.0, 0.0, 0.0, 0.0, 0.0, 0.0, 0.0, 0.0, 0.0, 0.0, 0.0, 0.0, 0.0, 0.0, 0.0, 0.0, 0.0, 0.0, 0.0, 0.0, 0.0, 0.0, 0.0, 0.0, 0.0, 0.0, 0.0, 0.0, 0.0, 0.0, 0.0, 0.0, 0.0, 0.0, 0.0, 0.0, 0.0, 0.0, 0.0, 0.0, 0.0, 0.0, 0.0, 0.0, 0.0, 0.0, 0.0])
me_circle_001.update()
me_circle_002 = bpy.data.meshes.new('Circle.002')
me_circle_002.from_pydata([(-0.125, 0.625, -4.463e-09), (-0.125, 0.613, 0.1219), (-0.125, 0.5774, 0.2392), (-0.125, 0.5197, 0.3472), (-0.125, 0.4419, 0.4419), (-0.125, 0.3472, 0.5197), (-0.125, 0.2392, 0.5774), (-0.125, 0.1219, 0.613), (-0.125, -1.397e-08, 0.625), (-0.125, -0.1219, 0.613), (-0.125, -0.2392, 0.5774), (-0.125, -0.3472, 0.5197), (-0.125, -0.4419, 0.4419), (-0.125, -0.5197, 0.3472), (-0.125, -0.5774, 0.2392), (-0.125, -0.613, 0.1219), (-0.125, -0.625, -4.463e-09), (-0.125, -0.613, -0.1219), (-0.125, -0.5774, -0.2392), (-0.125, -0.5197, -0.3472), (-0.125, -0.4419, -0.4419), (-0.125, -0.3472, -0.5197), (-0.125, -0.2392, -0.5774), (-0.125, -0.1219, -0.613), (-0.125, -1.397e-08, -0.625), (-0.125, 0.1219, -0.613), (-0.125, 0.2392, -0.5774), (-0.125, 0.3472, -0.5197), (-0.125, 0.4419, -0.4419), (-0.125, 0.5197, -0.3472), (-0.125, 0.5774, -0.2392), (-0.125, 0.613, -0.1219), (0.125, 0.613, 0.1219), (0.125, 0.625, 1.52e-08), (0.125, 0.5774, 0.2392), (0.125, 0.5197, 0.3472), (0.125, 0.4419, 0.4419), (0.125, 0.3472, 0.5197), (0.125, 0.2392, 0.5774), (0.125, 0.1219, 0.613), (0.125, -1.397e-08, 0.625), (0.125, -0.1219, 0.613), (0.125, -0.2392, 0.5774), (0.125, -0.3472, 0.5197), (0.125, -0.4419, 0.4419), (0.125, -0.5197, 0.3472), (0.125, -0.5774, 0.2392), (0.125, -0.613, 0.1219), (0.125, -0.625, 1.52e-08), (0.125, -0.613, -0.1219), (0.125, -0.5774, -0.2392), (0.125, -0.5197, -0.3472), (0.125, -0.4419, -0.4419), (0.125, -0.3472, -0.5197), (0.125, -0.2392, -0.5774), (0.125, -0.1219, -0.613), (0.125, -1.397e-08, -0.625), (0.125, 0.1219, -0.613), (0.125, 0.2392, -0.5774), (0.125, 0.3472, -0.5197), (0.125, 0.4419, -0.4419), (0.125, 0.5197, -0.3472), (0.125, 0.5774, -0.2392), (0.125, 0.613, -0.1219)], [], [(1, 0, 31, 30, 29, 28, 27, 26, 25, 24, 23, 22, 21, 20, 19, 18, 17, 16, 15, 14, 13, 12, 11, 10, 9, 8, 7, 6, 5, 4, 3, 2), (32, 34, 35, 36, 37, 38, 39, 40, 41, 42, 43, 44, 45, 46, 47, 48, 49, 50, 51, 52, 53, 54, 55, 56, 57, 58, 59, 60, 61, 62, 63, 33), (27, 28, 60, 59), (14, 15, 47, 46), (1, 2, 34, 32), (28, 29, 61, 60), (15, 16, 48, 47), (2, 3, 35, 34), (29, 30, 62, 61), (16, 17, 49, 48), (3, 4, 36, 35), (30, 31, 63, 62), (17, 18, 50, 49), (4, 5, 37, 36), (31, 0, 33, 63), (18, 19, 51, 50), (5, 6, 38, 37), (19, 20, 52, 51), (6, 7, 39, 38), (20, 21, 53, 52), (7, 8, 40, 39), (21, 22, 54, 53), (8, 9, 41, 40), (22, 23, 55, 54), (9, 10, 42, 41), (23, 24, 56, 55), (10, 11, 43, 42), (24, 25, 57, 56), (11, 12, 44, 43), (25, 26, 58, 57), (12, 13, 45, 44), (26, 27, 59, 58), (13, 14, 46, 45), (0, 1, 32, 33)])
_uv = me_circle_002.uv_layers.new(name='UVMap')
_uv.uv.foreach_set('vector', [0.0, 0.0, 0.0, 0.0, 0.0, 0.0, 0.0, 0.0, 0.0, 0.0, 0.0, 0.0, 0.0, 0.0, 0.0, 0.0, 0.0, 0.0, 0.0, 0.0, 0.0, 0.0, 0.0, 0.0, 0.0, 0.0, 0.0, 0.0, 0.0, 0.0, 0.0, 0.0, 0.0, 0.0, 0.0, 0.0, 0.0, 0.0, 0.0, 0.0, 0.0, 0.0, 0.0, 0.0, 0.0, 0.0, 0.0, 0.0, 0.0, 0.0, 0.0, 0.0, 0.0, 0.0, 0.0, 0.0, 0.0, 0.0, 0.0, 0.0, 0.0, 0.0, 0.0, 0.0, 0.0, 0.0, 0.0, 0.0, 0.0, 0.0, 0.0, 0.0, 0.0, 0.0, 0.0, 0.0, 0.0, 0.0, 0.0, 0.0, 0.0, 0.0, 0.0, 0.0, 0.0, 0.0, 0.0, 0.0, 0.0, 0.0, 0.0, 0.0, 0.0, 0.0, 0.0, 0.0, 0.0, 0.0, 0.0, 0.0, 0.0, 0.0, 0.0, 0.0, 0.0, 0.0, 0.0, 0.0, 0.0, 0.0, 0.0, 0.0, 0.0, 0.0, 0.0, 0.0, 0.0, 0.0, 0.0, 0.0, 0.0, 0.0, 0.0, 0.0, 0.0, 0.0, 0.0, 0.0, 0.0, 0.0, 0.0, 0.0, 0.0, 0.0, 0.0, 0.0, 0.0, 0.0, 0.0, 0.0, 0.0, 0.0, 0.0, 0.0, 0.0, 0.0, 0.0, 0.0, 0.0, 0.0, 0.0, 0.0, 0.0, 0.0, 0.0, 0.0, 0.0, 0.0, 0.0, 0.0, 0.0, 0.0, 0.0, 0.0, 0.0, 0.0, 0.0, 0.0, 0.0, 0.0, 0.0, 0.0, 0.0, 0.0, 0.0, 0.0, 0.0, 0.0, 0.0, 0.0, 0.0, 0.0, 0.0, 0.0, 0.0, 0.0, 0.0, 0.0, 0.0, 0.0, 0.0, 0.0, 0.0, 0.0, 0.0, 0.0, 0.0, 0.0, 0.0, 0.0, 0.0, 0.0, 0.0, 0.0, 0.0, 0.0, 0.0, 0.0, 0.0, 0.0, 0.0, 0.0, 0.0, 0.0, 0.0, 0.0, 0.0, 0.0, 0.0, 0.0, 0.0, 0.0, 0.0, 0.0, 0.0, 0.0, 0.0, 0.0, 0.0, 0.0, 0.0, 0.0, 0.0, 0.0, 0.0, 0.0, 0.0, 0.0, 0.0, 0.0, 0.0, 0.0, 0.0, 0.0, 0.0, 0.0, 0.0, 0.0, 0.0, 0.0, 0.0, 0.0, 0.0, 0.0, 0.0, 0.0, 0.0, 0.0, 0.0, 0.0, 0.0, 0.0, 0.0, 0.0, 0.0, 0.0, 0.0, 0.0, 0.0, 0.0, 0.0, 0.0, 0.0, 0.0, 0.0, 0.0, 0.0, 0.0, 0.0, 0.0, 0.0, 0.0, 0.0, 0.0, 0.0, 0.0, 0.0, 0.0, 0.0, 0.0, 0.0, 0.0, 0.0, 0.0, 0.0, 0.0, 0.0, 0.0, 0.0, 0.0, 0.0, 0.0, 0.0, 0.0, 0.0, 0.0, 0.0, 0.0, 0.0, 0.0, 0.0, 0.0, 0.0, 0.0, 0.0, 0.0, 0.0, 0.0, 0.0, 0.0, 0.0, 0.0, 0.0, 0.0, 0.0, 0.0, 0.0, 0.0, 0.0, 0.0, 0.0, 0.0, 0.0, 0.0, 0.0, 0.0, 0.0, 0.0, 0.0, 0.0, 0.0, 0.0, 0.0, 0.0, 0.0, 0.0, 0.0, 0.0, 0.0, 0.0, 0.0, 0.0, 0.0, 0.0, 0.0, 0.0, 0.0, 0.0, 0.0, 0.0, 0.0, 0.0, 0.0, 0.0, 0.0, 0.0, 0.0, 0.0, 0.0, 0.0, 0.0, 0.0, 0.0, 0.0, 0.0, 0.0, 0.0, 0.0, 0.0, 0.0, 0.0, 0.0, 0.0, 0.0])
me_circle_002.update()
me_circle_003 = bpy.data.meshes.new('Circle.003')
me_circle_003.from_pydata([(-0.125, 0.625, -4.463e-09), (-0.125, 0.613, 0.1219), (-0.125, 0.5774, 0.2392), (-0.125, 0.5197, 0.3472), (-0.125, 0.4419, 0.4419), (-0.125, 0.3472, 0.5197), (-0.125, 0.2392, 0.5774), (-0.125, 0.1219, 0.613), (-0.125, -1.397e-08, 0.625), (-0.125, -0.1219, 0.613), (-0.125, -0.2392, 0.5774), (-0.125, -0.3472, 0.5197), (-0.125, -0.4419, 0.4419), (-0.125, -0.5197, 0.3472), (-0.125, -0.5774, 0.2392), (-0.125, -0.613, 0.1219), (-0.125, -0.625, -4.463e-09), (-0.125, -0.613, -0.1219), (-0.125, -0.5774, -0.2392), (-0.125, -0.5197, -0.3472), (-0.125, -0.4419, -0.4419), (-0.125, -0.3472, -0.5197), (-0.125, -0.2392, -0.5774), (-0.125, -0.1219, -0.613), (-0.125, -1.397e-08, -0.625), (-0.125, 0.1219, -0.613), (-0.125, 0.2392, -0.5774), (-0.125, 0.3472, -0.5197), (-0.125, 0.4419, -0.4419), (-0.125, 0.5197, -0.3472), (-0.125, 0.5774, -0.2392), (-0.125, 0.613, -0.1219), (0.125, 0.613, 0.1219), (0.125, 0.625, 1.52e-08), (0.125, 0.5774, 0.2392), (0.125, 0.5197, 0.3472), (0.125, 0.4419, 0.4419), (0.125, 0.3472, 0.5197), (0.125, 0.2392, 0.5774), (0.125, 0.1219, 0.613), (0.125, -1.397e-08, 0.625), (0.125, -0.1219, 0.613), (0.125, -0.2392, 0.5774), (0.125, -0.3472, 0.5197), (0.125, -0.4419, 0.4419), (0.125, -0.5197, 0.3472), (0.125, -0.5774, 0.2392), (0.125, -0.613, 0.1219), (0.125, -0.625, 1.52e-08), (0.125, -0.613, -0.1219), (0.125, -0.5774, -0.2392), (0.125, -0.5197, -0.3472), (0.125, -0.4419, -0.4419), (0.125, -0.3472, -0.5197), (0.125, -0.2392, -0.5774), (0.125, -0.1219, -0.613), (0.125, -1.397e-08, -0.625), (0.125, 0.1219, -0.613), (0.125, 0.2392, -0.5774), (0.125, 0.3472, -0.5197), (0.125, 0.4419, -0.4419), (0.125, 0.5197, -0.3472), (0.125, 0.5774, -0.2392), (0.125, 0.613, -0.1219)], [], [(1, 0, 31, 30, 29, 28, 27, 26, 25, 24, 23, 22, 21, 20, 19, 18, 17, 16, 15, 14, 13, 12, 11, 10, 9, 8, 7, 6, 5, 4, 3, 2), (32, 34, 35, 36, 37, 38, 39, 40, 41, 42, 43, 44, 45, 46, 47, 48, 49, 50, 51, 52, 53, 54, 55, 56, 57, 58, 59, 60, 61, 62, 63, 33), (27, 28, 60, 59), (14, 15, 47, 46), (1, 2, 34, 32), (28, 29, 61, 60), (15, 16, 48, 47), (2, 3, 35, 34), (29, 30, 62, 61), (16, 17, 49, 48), (3, 4, 36, 35), (30, 31, 63, 62), (17, 18, 50, 49), (4, 5, 37, 36), (31, 0, 33, 63), (18, 19, 51, 50), (5, 6, 38, 37), (19, 20, 52, 51), (6, 7, 39, 38), (20, 21, 53, 52), (7, 8, 40, 39), (21, 22, 54, 53), (8, 9, 41, 40), (22, 23, 55, 54), (9, 10, 42, 41), (23, 24, 56, 55), (10, 11, 43, 42), (24, 25, 57, 56), (11, 12, 44, 43), (25, 26, 58, 57), (12, 13, 45, 44), (26, 27, 59, 58), (13, 14, 46, 45), (0, 1, 32, 33)])
_uv = me_circle_003.uv_layers.new(name='UVMap')
_uv.uv.foreach_set('vector', [0.0, 0.0, 0.0, 0.0, 0.0, 0.0, 0.0, 0.0, 0.0, 0.0, 0.0, 0.0, 0.0, 0.0, 0.0, 0.0, 0.0, 0.0, 0.0, 0.0, 0.0, 0.0, 0.0, 0.0, 0.0, 0.0, 0.0, 0.0, 0.0, 0.0, 0.0, 0.0, 0.0, 0.0, 0.0, 0.0, 0.0, 0.0, 0.0, 0.0, 0.0, 0.0, 0.0, 0.0, 0.0, 0.0, 0.0, 0.0, 0.0, 0.0, 0.0, 0.0, 0.0, 0.0, 0.0, 0.0, 0.0, 0.0, 0.0, 0.0, 0.0, 0.0, 0.0, 0.0, 0.0, 0.0, 0.0, 0.0, 0.0, 0.0, 0.0, 0.0, 0.0, 0.0, 0.0, 0.0, 0.0, 0.0, 0.0, 0.0, 0.0, 0.0, 0.0, 0.0, 0.0, 0.0, 0.0, 0.0, 0.0, 0.0, 0.0, 0.0, 0.0, 0.0, 0.0, 0.0, 0.0, 0.0, 0.0, 0.0, 0.0, 0.0, 0.0, 0.0, 0.0, 0.0, 0.0, 0.0, 0.0, 0.0, 0.0, 0.0, 0.0, 0.0, 0.0, 0.0, 0.0, 0.0, 0.0, 0.0, 0.0, 0.0, 0.0, 0.0, 0.0, 0.0, 0.0, 0.0, 0.0, 0.0, 0.0, 0.0, 0.0, 0.0, 0.0, 0.0, 0.0, 0.0, 0.0, 0.0, 0.0, 0.0, 0.0, 0.0, 0.0, 0.0, 0.0, 0.0, 0.0, 0.0, 0.0, 0.0, 0.0, 0.0, 0.0, 0.0, 0.0, 0.0, 0.0, 0.0, 0.0, 0.0, 0.0, 0.0, 0.0, 0.0, 0.0, 0.0, 0.0, 0.0, 0.0, 0.0, 0.0, 0.0, 0.0, 0.0, 0.0, 0.0, 0.0, 0.0, 0.0, 0.0, 0.0, 0.0, 0.0, 0.0, 0.0, 0.0, 0.0, 0.0, 0.0, 0.0, 0.0, 0.0, 0.0, 0.0, 0.0, 0.0, 0.0, 0.0, 0.0, 0.0, 0.0, 0.0, 0.0, 0.0, 0.0, 0.0, 0.0, 0.0, 0.0, 0.0, 0.0, 0.0, 0.0, 0.0, 0.0, 0.0, 0.0, 0.0, 0.0, 0.0, 0.0, 0.0, 0.0, 0.0, 0.0, 0.0, 0.0, 0.0, 0.0, 0.0, 0.0, 0.0, 0.0, 0.0, 0.0, 0.0, 0.0, 0.0, 0.0, 0.0, 0.0, 0.0, 0.0, 0.0, 0.0, 0.0, 0.0, 0.0, 0.0, 0.0, 0.0, 0.0, 0.0, 0.0, 0.0, 0.0, 0.0, 0.0, 0.0, 0.0, 0.0, 0.0, 0.0, 0.0, 0.0, 0.0, 0.0, 0.0, 0.0, 0.0, 0.0, 0.0, 0.0, 0.0, 0.0, 0.0, 0.0, 0.0, 0.0, 0.0, 0.0, 0.0, 0.0, 0.0, 0.0, 0.0, 0.0, 0.0, 0.0, 0.0, 0.0, 0.0, 0.0, 0.0, 0.0, 0.0, 0.0, 0.0, 0.0, 0.0, 0.0, 0.0, 0.0, 0.0, 0.0, 0.0, 0.0, 0.0, 0.0, 0.0, 0.0, 0.0, 0.0, 0.0, 0.0, 0.0, 0.0, 0.0, 0.0, 0.0, 0.0, 0.0, 0.0, 0.0, 0.0, 0.0, 0.0, 0.0, 0.0, 0.0, 0.0, 0.0, 0.0, 0.0, 0.0, 0.0, 0.0, 0.0, 0.0, 0.0, 0.0, 0.0, 0.0, 0.0, 0.0, 0.0, 0.0, 0.0, 0.0, 0.0, 0.0, 0.0, 0.0, 0.0, 0.0, 0.0, 0.0, 0.0, 0.0, 0.0, 0.0, 0.0, 0.0, 0.0, 0.0, 0.0, 0.0, 0.0, 0.0, 0.0, 0.0, 0.0, 0.0, 0.0, 0.0, 0.0, 0.0, 0.0, 0.0, 0.0, 0.0, 0.0])
me_circle_003.update()

# ---- objects
ob_body = bpy.data.objects.new('Body', me_cube)
ob_wheelfl = bpy.data.objects.new('WheelFL', me_circle)
ob_frontaxle = bpy.data.objects.new('FrontAxle', me_cylinder)
ob_wheelfr = bpy.data.objects.new('WheelFR', me_circle_001)
ob_wheelrl = bpy.data.objects.new('WheelRL', me_circle_002)
ob_wheelrr = bpy.data.objects.new('WheelRR', me_circle_003)

# ---- transforms, parenting, visibility, modifiers, constraints
ob_body.location = (0.0, 0.0, 0.0)
ob_body.lock_rotations_4d = False
ob_body.empty_display_type = 'ARROWS'
ob_body.lineart.crease_threshold = 0.0
ob_wheelfl.location = (0.8, -1.2, 0.375)
ob_frontaxle.location = (-1.192e-07, -1.2, 0.5059)
ob_wheelfr.location = (-0.8, -1.2, 0.375)
ob_wheelrl.location = (0.75, 0.9, 0.625)
ob_wheelrr.location = (-0.75, 0.9, 0.625)

# ---- collection membership
col_collection.objects.link(ob_body)
col_collection.objects.link(ob_wheelfl)
col_collection.objects.link(ob_frontaxle)
col_collection.objects.link(ob_wheelfr)
col_collection.objects.link(ob_wheelrl)
col_collection.objects.link(ob_wheelrr)

# ---- scene / render settings (as saved in the file)
scene.frame_start = 1; scene.frame_end = 250; scene.frame_set(1)
scene.render.engine = 'BLENDER_EEVEE_NEXT'
bpy.context.view_layer.update()

# ---- added for rendering (the .blend has no active camera and no usable light): camera, sun
cam_auto = bpy.data.cameras.new('AutoCamera')
cam_auto.lens = 50.0
cam_auto.sensor_width = 36.0
cam_auto.clip_end = 1000.0
ob_auto_camera = bpy.data.objects.new('AutoCamera', cam_auto)
scene.collection.objects.link(ob_auto_camera)
ob_auto_camera.location = (3.50641, -4.23269, 3.45512)
ob_auto_camera.rotation_euler = (1.09748, -7.21219e-08, 0.694738)
scene.camera = ob_auto_camera
light_auto_sun = bpy.data.lights.new('AutoSun', 'SUN')
light_auto_sun.energy = 3.0
light_auto_sun.angle = 0.0523599
ob_auto_sun = bpy.data.objects.new('AutoSun', light_auto_sun)
scene.collection.objects.link(ob_auto_sun)
ob_auto_sun.rotation_euler = (0.872665, 0.174533, 0.523599)
bpy.context.view_layer.update()
